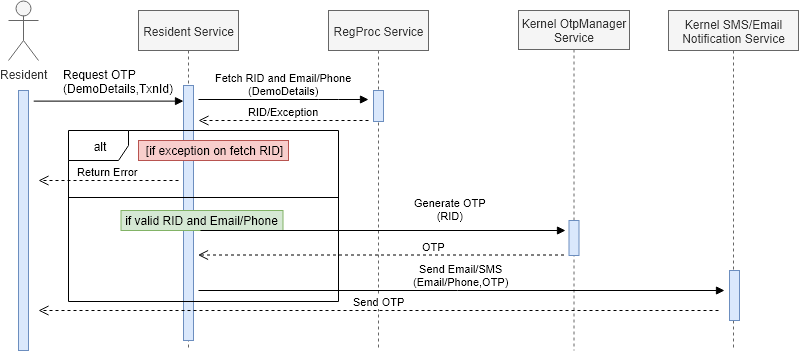

The diagram above was exported from draw.io. Its source (the exported page's mxGraphModel, read from the mxfile embedded in the PNG):
<mxGraphModel dx="1591" dy="468" grid="0" gridSize="10" guides="1" tooltips="1" connect="1" arrows="1" fold="1" page="1" pageScale="1" pageWidth="850" pageHeight="1100" background="#ffffff" math="0" shadow="0">
  <root>
    <mxCell id="0" />
    <mxCell id="1" parent="0" />
    <mxCell id="ex10MRkdJcGarzh-xKvl-2" value="Resident Service" style="shape=umlLifeline;perimeter=lifelinePerimeter;whiteSpace=wrap;html=1;container=1;collapsible=0;recursiveResize=0;outlineConnect=0;fillColor=#f5f5f5;strokeColor=#666666;fontColor=#333333;" parent="1" vertex="1">
      <mxGeometry x="80" y="140" width="100" height="340" as="geometry" />
    </mxCell>
    <mxCell id="ex10MRkdJcGarzh-xKvl-20" value="" style="html=1;points=[];perimeter=orthogonalPerimeter;fillColor=#dae8fc;strokeColor=#6c8ebf;" parent="ex10MRkdJcGarzh-xKvl-2" vertex="1">
      <mxGeometry x="45" y="75" width="10" height="255" as="geometry" />
    </mxCell>
    <mxCell id="ex10MRkdJcGarzh-xKvl-6" value="RegProc Service" style="shape=umlLifeline;perimeter=lifelinePerimeter;whiteSpace=wrap;html=1;container=1;collapsible=0;recursiveResize=0;outlineConnect=0;fillColor=#f5f5f5;strokeColor=#666666;fontColor=#333333;" parent="1" vertex="1">
      <mxGeometry x="270" y="140" width="100" height="340" as="geometry" />
    </mxCell>
    <mxCell id="ex10MRkdJcGarzh-xKvl-7" value="Kernel OtpManager Service" style="shape=umlLifeline;perimeter=lifelinePerimeter;whiteSpace=wrap;html=1;container=1;collapsible=0;recursiveResize=0;outlineConnect=0;fillColor=#f5f5f5;strokeColor=#666666;fontColor=#333333;size=39;" parent="1" vertex="1">
      <mxGeometry x="460" y="140" width="111" height="340" as="geometry" />
    </mxCell>
    <mxCell id="ex10MRkdJcGarzh-xKvl-46" value="" style="html=1;points=[];perimeter=orthogonalPerimeter;fillColor=#dae8fc;strokeColor=#6c8ebf;" parent="ex10MRkdJcGarzh-xKvl-7" vertex="1">
      <mxGeometry x="50.5" y="210" width="10" height="35" as="geometry" />
    </mxCell>
    <mxCell id="ex10MRkdJcGarzh-xKvl-8" value="Resident" style="shape=umlActor;verticalLabelPosition=bottom;labelBackgroundColor=#ffffff;verticalAlign=top;html=1;fillColor=#f5f5f5;strokeColor=#666666;fontColor=#333333;" parent="1" vertex="1">
      <mxGeometry x="-50" y="130" width="30" height="60" as="geometry" />
    </mxCell>
    <mxCell id="ex10MRkdJcGarzh-xKvl-21" value="" style="rounded=1;orthogonalLoop=0;jettySize=auto;html=1;exitX=1.5;exitY=0.041;exitDx=0;exitDy=0;exitPerimeter=0;spacingTop=0;spacingLeft=0;spacingRight=0;verticalAlign=bottom;fontSize=13;endArrow=block;endFill=1;" parent="1" source="ex10MRkdJcGarzh-xKvl-18" target="ex10MRkdJcGarzh-xKvl-20" edge="1">
      <mxGeometry relative="1" as="geometry" />
    </mxCell>
    <mxCell id="ex10MRkdJcGarzh-xKvl-18" value="" style="html=1;points=[];perimeter=orthogonalPerimeter;fillColor=#dae8fc;strokeColor=#6c8ebf;" parent="1" vertex="1">
      <mxGeometry x="-40" y="220" width="10" height="260" as="geometry" />
    </mxCell>
    <mxCell id="ex10MRkdJcGarzh-xKvl-22" value="Request OTP&lt;br&gt;(DemoDetails,TxnId)" style="text;html=1;resizable=0;points=[];autosize=1;align=left;verticalAlign=top;spacingTop=-4;" parent="1" vertex="1">
      <mxGeometry x="2.5" y="195" width="120" height="28" as="geometry" />
    </mxCell>
    <mxCell id="ex10MRkdJcGarzh-xKvl-23" value="" style="html=1;points=[];perimeter=orthogonalPerimeter;fillColor=#dae8fc;strokeColor=#6c8ebf;" parent="1" vertex="1">
      <mxGeometry x="315" y="220" width="10" height="31" as="geometry" />
    </mxCell>
    <mxCell id="ex10MRkdJcGarzh-xKvl-27" value="Fetch RID and Email/Phone&lt;br&gt;(DemoDetails)" style="html=1;verticalAlign=bottom;endArrow=block;" parent="1" edge="1">
      <mxGeometry width="80" relative="1" as="geometry">
        <mxPoint x="140" y="229" as="sourcePoint" />
        <mxPoint x="310" y="229" as="targetPoint" />
        <Array as="points">
          <mxPoint x="270" y="229" />
        </Array>
      </mxGeometry>
    </mxCell>
    <mxCell id="ex10MRkdJcGarzh-xKvl-32" value="RID/Exception" style="html=1;verticalAlign=bottom;endArrow=open;dashed=1;endSize=8;" parent="1" edge="1">
      <mxGeometry relative="1" as="geometry">
        <mxPoint x="310" y="250" as="sourcePoint" />
        <mxPoint x="140" y="250" as="targetPoint" />
      </mxGeometry>
    </mxCell>
    <mxCell id="ex10MRkdJcGarzh-xKvl-36" value="alt" style="shape=umlFrame;whiteSpace=wrap;html=1;" parent="1" vertex="1">
      <mxGeometry x="10" y="260" width="270" height="171" as="geometry" />
    </mxCell>
    <mxCell id="ex10MRkdJcGarzh-xKvl-37" value="[if exception on fetch RID]" style="text;html=1;strokeColor=#b85450;fillColor=#f8cecc;align=center;verticalAlign=middle;whiteSpace=wrap;rounded=0;" parent="1" vertex="1">
      <mxGeometry x="80" y="270" width="150" height="20" as="geometry" />
    </mxCell>
    <mxCell id="ex10MRkdJcGarzh-xKvl-40" value="Return Error" style="html=1;verticalAlign=bottom;endArrow=open;dashed=1;endSize=8;" parent="1" edge="1">
      <mxGeometry relative="1" as="geometry">
        <mxPoint x="120" y="310" as="sourcePoint" />
        <mxPoint x="-20" y="310" as="targetPoint" />
      </mxGeometry>
    </mxCell>
    <mxCell id="ex10MRkdJcGarzh-xKvl-41" value="" style="line;strokeWidth=1;fillColor=none;align=left;verticalAlign=middle;spacingTop=-1;spacingLeft=3;spacingRight=3;rotatable=0;labelPosition=right;points=[];portConstraint=eastwest;" parent="1" vertex="1">
      <mxGeometry x="10" y="323" width="270" height="8" as="geometry" />
    </mxCell>
    <mxCell id="ex10MRkdJcGarzh-xKvl-44" value="if valid RID and Email/Phone" style="text;html=1;strokeColor=#82b366;fillColor=#d5e8d4;align=center;verticalAlign=middle;whiteSpace=wrap;rounded=0;" parent="1" vertex="1">
      <mxGeometry x="62.5" y="340" width="162" height="20" as="geometry" />
    </mxCell>
    <mxCell id="ex10MRkdJcGarzh-xKvl-45" value="&lt;span&gt;Generate OTP&lt;/span&gt;&lt;br&gt;&lt;span&gt;(&lt;/span&gt;&lt;span&gt;RID&lt;/span&gt;&lt;span&gt;)&lt;/span&gt;" style="html=1;verticalAlign=bottom;endArrow=block;" parent="1" edge="1">
      <mxGeometry x="0.3667" y="6" width="80" relative="1" as="geometry">
        <mxPoint x="142" y="360" as="sourcePoint" />
        <mxPoint x="507" y="360" as="targetPoint" />
        <mxPoint as="offset" />
      </mxGeometry>
    </mxCell>
    <mxCell id="ex10MRkdJcGarzh-xKvl-48" value="&amp;nbsp;OTP" style="html=1;verticalAlign=bottom;endArrow=open;dashed=1;endSize=8;exitX=1;exitY=0.826;exitDx=0;exitDy=0;exitPerimeter=0;" parent="1" edge="1">
      <mxGeometry x="-0.2798" relative="1" as="geometry">
        <mxPoint x="505.5" y="384.5" as="sourcePoint" />
        <mxPoint x="139.5" y="384.5" as="targetPoint" />
        <mxPoint as="offset" />
      </mxGeometry>
    </mxCell>
    <mxCell id="hR3OWLbHBFiltJFqpT4T-1" value="Kernel SMS/Email Notification Service" style="shape=umlLifeline;perimeter=lifelinePerimeter;whiteSpace=wrap;html=1;container=1;collapsible=0;recursiveResize=0;outlineConnect=0;fillColor=#f5f5f5;strokeColor=#666666;fontColor=#333333;" parent="1" vertex="1">
      <mxGeometry x="610" y="140" width="130" height="340" as="geometry" />
    </mxCell>
    <mxCell id="hR3OWLbHBFiltJFqpT4T-2" value="Send Email/SMS&lt;br&gt;(Email/Phone,OTP)&lt;br&gt;" style="html=1;verticalAlign=bottom;endArrow=block;" parent="1" edge="1">
      <mxGeometry width="80" relative="1" as="geometry">
        <mxPoint x="140" y="420" as="sourcePoint" />
        <mxPoint x="666" y="420" as="targetPoint" />
      </mxGeometry>
    </mxCell>
    <mxCell id="hR3OWLbHBFiltJFqpT4T-3" value="" style="html=1;points=[];perimeter=orthogonalPerimeter;fillColor=#dae8fc;strokeColor=#6c8ebf;" parent="1" vertex="1">
      <mxGeometry x="671" y="400" width="10" height="50" as="geometry" />
    </mxCell>
    <mxCell id="hR3OWLbHBFiltJFqpT4T-6" value="Send OTP" style="html=1;verticalAlign=bottom;endArrow=open;dashed=1;endSize=8;" parent="1" edge="1">
      <mxGeometry relative="1" as="geometry">
        <mxPoint x="660" y="440" as="sourcePoint" />
        <mxPoint x="-20" y="440" as="targetPoint" />
      </mxGeometry>
    </mxCell>
  </root>
</mxGraphModel>